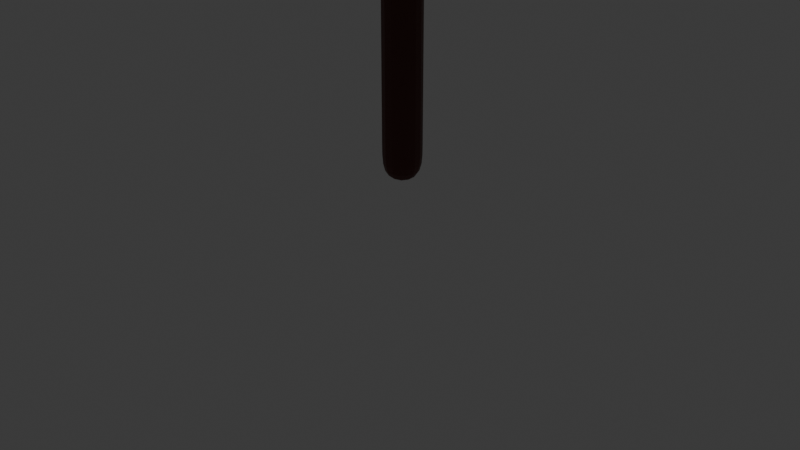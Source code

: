 # Source: tree2.blend  (saved by Blender 4.1.24; exported with 4.5.12 LTS)
import bpy
from mathutils import Matrix  # noqa: F401  (used for matrix-valued properties, if any)

bpy.ops.wm.read_factory_settings(use_empty=True)
scene = bpy.context.scene
scene.name = 'Scene'

# ---- collections
col_collection = bpy.data.collections.new('Collection'); scene.collection.children.link(col_collection)

# ---- materials (node trees are filled in below, after node groups)
mat_material_001 = bpy.data.materials.new('Material.001')
mat_material_001.use_transparent_shadow = False
mat_material_004 = bpy.data.materials.new('Material.004')
mat_material_004.use_transparent_shadow = False
mat_material_006 = bpy.data.materials.new('Material.006')
mat_material_006.use_transparent_shadow = False
mat_material_005 = bpy.data.materials.new('Material.005')
mat_material_005.use_transparent_shadow = False
mat_material_007 = bpy.data.materials.new('Material.007')
mat_material_007.use_transparent_shadow = False
mat_material_002 = bpy.data.materials.new('Material.002')
mat_material_002.use_transparent_shadow = False
mat_material_003 = bpy.data.materials.new('Material.003')
mat_material_003.use_transparent_shadow = False
mat_material_008 = bpy.data.materials.new('Material.008')
mat_material_008.use_transparent_shadow = False

# ---- material node trees
mat_material_001.use_nodes = True; mat_material_001.node_tree.nodes.clear()
_N = mat_material_001.node_tree.nodes; _L = mat_material_001.node_tree.links
n0 = _N.new('ShaderNodeBsdfPrincipled'); n0.name = 'Principled BSDF'; n0.location = (10, 300)
n0.inputs[0].default_value = (0.09177, 0.01463, 0.007057, 1.0)
n1 = _N.new('ShaderNodeOutputMaterial'); n1.name = 'Material Output'; n1.location = (300, 300)
_L.new(n0.outputs[0], n1.inputs[0])
n1.is_active_output = True
mat_material_004.use_nodes = True; mat_material_004.node_tree.nodes.clear()
_N = mat_material_004.node_tree.nodes; _L = mat_material_004.node_tree.links
n0 = _N.new('ShaderNodeBsdfPrincipled'); n0.name = 'Principled BSDF'; n0.location = (10, 300)
n0.inputs[0].default_value = (0.02519, 0.08228, 0.02122, 1.0)
n1 = _N.new('ShaderNodeOutputMaterial'); n1.name = 'Material Output'; n1.location = (300, 300)
_L.new(n0.outputs[0], n1.inputs[0])
n1.is_active_output = True
mat_material_006.use_nodes = True; mat_material_006.node_tree.nodes.clear()
_N = mat_material_006.node_tree.nodes; _L = mat_material_006.node_tree.links
n0 = _N.new('ShaderNodeBsdfPrincipled'); n0.name = 'Principled BSDF'; n0.location = (10, 300)
n0.inputs[0].default_value = (0.05781, 0.162, 0.06663, 1.0)
n1 = _N.new('ShaderNodeOutputMaterial'); n1.name = 'Material Output'; n1.location = (300, 300)
_L.new(n0.outputs[0], n1.inputs[0])
n1.is_active_output = True
mat_material_005.use_nodes = True; mat_material_005.node_tree.nodes.clear()
_N = mat_material_005.node_tree.nodes; _L = mat_material_005.node_tree.links
n0 = _N.new('ShaderNodeBsdfPrincipled'); n0.name = 'Principled BSDF'; n0.location = (10, 300)
n0.inputs[0].default_value = (0.1274, 0.2159, 0.147, 1.0)
n1 = _N.new('ShaderNodeOutputMaterial'); n1.name = 'Material Output'; n1.location = (300, 300)
_L.new(n0.outputs[0], n1.inputs[0])
n1.is_active_output = True
mat_material_007.use_nodes = True; mat_material_007.node_tree.nodes.clear()
_N = mat_material_007.node_tree.nodes; _L = mat_material_007.node_tree.links
n0 = _N.new('ShaderNodeBsdfPrincipled'); n0.name = 'Principled BSDF'; n0.location = (10, 300)
n0.inputs[0].default_value = (0.07619, 0.162, 0.09084, 1.0)
n1 = _N.new('ShaderNodeOutputMaterial'); n1.name = 'Material Output'; n1.location = (300, 300)
_L.new(n0.outputs[0], n1.inputs[0])
n1.is_active_output = True
mat_material_002.use_nodes = True; mat_material_002.node_tree.nodes.clear()
_N = mat_material_002.node_tree.nodes; _L = mat_material_002.node_tree.links
n0 = _N.new('ShaderNodeBsdfPrincipled'); n0.name = 'Principled BSDF'; n0.location = (10, 300)
n0.inputs[0].default_value = (0.04146, 0.1608, 0.0293, 1.0)
n1 = _N.new('ShaderNodeOutputMaterial'); n1.name = 'Material Output'; n1.location = (300, 300)
_L.new(n0.outputs[0], n1.inputs[0])
n1.is_active_output = True
mat_material_003.use_nodes = True; mat_material_003.node_tree.nodes.clear()
_N = mat_material_003.node_tree.nodes; _L = mat_material_003.node_tree.links
n0 = _N.new('ShaderNodeBsdfPrincipled'); n0.name = 'Principled BSDF'; n0.location = (10, 300)
n0.inputs[0].default_value = (0.07036, 0.1636, 0.06301, 1.0)
n1 = _N.new('ShaderNodeOutputMaterial'); n1.name = 'Material Output'; n1.location = (300, 300)
_L.new(n0.outputs[0], n1.inputs[0])
n1.is_active_output = True
mat_material_008.use_nodes = True; mat_material_008.node_tree.nodes.clear()
_N = mat_material_008.node_tree.nodes; _L = mat_material_008.node_tree.links
n0 = _N.new('ShaderNodeBsdfPrincipled'); n0.name = 'Principled BSDF'; n0.location = (10, 300)
n0.inputs[0].default_value = (0.05286, 0.15, 0.05286, 1.0)
n1 = _N.new('ShaderNodeOutputMaterial'); n1.name = 'Material Output'; n1.location = (300, 300)
_L.new(n0.outputs[0], n1.inputs[0])
n1.is_active_output = True

# ---- world
world_world = bpy.data.worlds.new('World'); scene.world = world_world
world_world.use_nodes = True; world_world.node_tree.nodes.clear()
_N = world_world.node_tree.nodes; _L = world_world.node_tree.links
n0 = _N.new('ShaderNodeOutputWorld'); n0.name = 'World Output'; n0.location = (300, 300)
n1 = _N.new('ShaderNodeBackground'); n1.name = 'Background'; n1.location = (10, 300)
n1.inputs[0].default_value = (0.05088, 0.05088, 0.05088, 1.0)
_L.new(n1.outputs[0], n0.inputs[0])
n0.is_active_output = True
world_world.color = (0.05088, 0.05088, 0.05088)
world_world.use_sun_shadow = False
world_world.sun_shadow_jitter_overblur = 0.0

# ---- cameras
cam_camera = bpy.data.cameras.new('Camera')
cam_camera.clip_end = 100.0
cam_camera.ortho_scale = 7.314

# ---- lights
light_light = bpy.data.lights.new('Light', 'POINT')
light_light.transmission_factor = 0.0
light_light.energy = 1000.0
light_light.shadow_soft_size = 0.1
light_light.shadow_maximum_resolution = 0.006
light_light.use_absolute_resolution = True

# ---- meshes
me_plane = bpy.data.meshes.new('Plane')
me_plane.from_pydata([(-1.011, 1.0, -0.2268), (-0.9975, 0.9827, 3.438), (-0.9975, 2.809, 5.434), (-0.9975, -0.8885, 5.502), (-1.035, -1.759, 6.415), (0.8329, 0.9027, 4.806), (-2.332, 1.712, 5.228), (-0.3327, 0.07106, 6.53), (-0.9975, 4.396, 6.16), (-0.9975, 2.718, 6.818), (0.572, 0.9027, 5.974), (2.092, 0.9027, 5.543), (-3.954, 1.712, 6.487), (-2.286, 1.712, 6.861), (-3.293, -0.03787, 5.828), (-1.004, 0.9914, 1.606)], [(15, 1), (1, 2), (1, 3), (3, 4), (1, 5), (1, 6), (3, 7), (2, 8), (2, 9), (5, 10), (5, 11), (6, 12), (6, 13), (6, 14), (0, 15)], [])
_uv = me_plane.uv_layers.new(name='UVMap')
_uv.uv.foreach_set('vector', [])
me_plane.materials.append(mat_material_001)
me_plane.update()
me_icosphere = bpy.data.meshes.new('Icosphere')
me_icosphere.from_pydata([(0.1431, -0.2235, -0.9033), (0.613, -0.6293, -0.4516), (-0.1489, -0.9483, -0.4555), (-0.7854, -0.0006518, -0.651), (-0.269, 0.9226, -0.2012), (0.6142, 0.6158, -0.4295), (0.186, -0.5775, 0.4432), (-0.8843, -0.3903, 0.6351), (-0.6181, 0.6579, 0.4214), (0.3345, 1.071, 0.4659), (1.034, -0.2309, 0.5026), (0.2146, -0.1314, 0.8515), (-0.0359, -0.3897, -0.8086), (0.4233, -0.5612, -0.9656), (0.1664, -1.05, -0.496), (0.8677, 0.07547, -0.8056), (0.5077, 0.3952, -0.6512), (-0.3411, 0.108, -1.028), (-0.9576, -0.3876, -0.5793), (-0.05075, 0.6251, -0.755), (-0.7186, 0.7175, -0.508), (0.2947, 0.8257, -0.376), (0.9171, -0.3393, 0.294), (1.151, 0.4368, 0.1733), (-0.2071, -0.9213, -0.0143), (0.6057, -0.7085, 0.1178), (-0.7659, -0.2126, 0.09528), (-0.7375, -0.9069, 0.09883), (-0.5282, 0.9101, 0.09413), (-0.788, 0.4767, -0.07596), (0.3939, 0.7378, -0.04852), (-0.1113, 0.9737, -0.1994), (0.672, -0.5368, 0.6525), (-0.2126, -0.6707, 0.4899), (-0.7288, 0.08774, 0.5795), (-0.239, 0.9398, 0.5523), (0.7307, 0.3166, 0.6123), (0.1408, -0.3507, 0.9291), (0.6319, -0.08704, 0.6538), (-0.4088, -0.5549, 0.903), (-0.5155, 0.409, 0.713), (0.2424, 0.7505, 0.8063)], [], [(0, 13, 12), (1, 13, 15), (0, 12, 17), (0, 17, 19), (0, 19, 16), (1, 15, 22), (2, 14, 24), (3, 18, 26), (4, 20, 28), (5, 21, 30), (1, 22, 25), (2, 24, 27), (3, 26, 29), (4, 28, 31), (5, 30, 23), (6, 32, 37), (7, 33, 39), (8, 34, 40), (9, 35, 41), (10, 36, 38), (38, 41, 11), (38, 36, 41), (36, 9, 41), (41, 40, 11), (41, 35, 40), (35, 8, 40), (40, 39, 11), (40, 34, 39), (34, 7, 39), (39, 37, 11), (39, 33, 37), (33, 6, 37), (37, 38, 11), (37, 32, 38), (32, 10, 38), (23, 36, 10), (23, 30, 36), (30, 9, 36), (31, 35, 9), (31, 28, 35), (28, 8, 35), (29, 34, 8), (29, 26, 34), (26, 7, 34), (27, 33, 7), (27, 24, 33), (24, 6, 33), (25, 32, 6), (25, 22, 32), (22, 10, 32), (30, 31, 9), (30, 21, 31), (21, 4, 31), (28, 29, 8), (28, 20, 29), (20, 3, 29), (26, 27, 7), (26, 18, 27), (18, 2, 27), (24, 25, 6), (24, 14, 25), (14, 1, 25), (22, 23, 10), (22, 15, 23), (15, 5, 23), (16, 21, 5), (16, 19, 21), (19, 4, 21), (19, 20, 4), (19, 17, 20), (17, 3, 20), (17, 18, 3), (17, 12, 18), (12, 2, 18), (15, 16, 5), (15, 13, 16), (13, 0, 16), (12, 14, 2), (12, 13, 14), (13, 1, 14)])
_uv = me_icosphere.uv_layers.new(name='UVMap')
_uv.uv.foreach_set('vector', [0.1818, 0.0, 0.2273, 0.07873, 0.1364, 0.07873, 0.2727, 0.1575, 0.3182, 0.07873, 0.3636, 0.1575, 0.9091, 0.0, 0.9545, 0.07873, 0.8636, 0.07873, 0.7273, 0.0, 0.7727, 0.07873, 0.6818, 0.07873, 0.5455, 0.0, 0.5909, 0.07873, 0.5, 0.07873, 0.2727, 0.1575, 0.3636, 0.1575, 0.3182, 0.2362, 0.09091, 0.1575, 0.1818, 0.1575, 0.1364, 0.2362, 0.8182, 0.1575, 0.9091, 0.1575, 0.8636, 0.2362, 0.6364, 0.1575, 0.7273, 0.1575, 0.6818, 0.2362, 0.4545, 0.1575, 0.5455, 0.1575, 0.5, 0.2362, 0.2727, 0.1575, 0.3182, 0.2362, 0.2273, 0.2362, 0.09091, 0.1575, 0.1364, 0.2362, 0.04546, 0.2362, 0.8182, 0.1575, 0.8636, 0.2362, 0.7727, 0.2362, 0.6364, 0.1575, 0.6818, 0.2362, 0.5909, 0.2362, 0.4545, 0.1575, 0.5, 0.2362, 0.4091, 0.2362, 0.1818, 0.3149, 0.2727, 0.3149, 0.2273, 0.3937, 0.0, 0.3149, 0.09091, 0.3149, 0.04546, 0.3937, 0.7273, 0.3149, 0.8182, 0.3149, 0.7727, 0.3937, 0.5455, 0.3149, 0.6364, 0.3149, 0.5909, 0.3937, 0.3636, 0.3149, 0.4545, 0.3149, 0.4091, 0.3937, 0.4091, 0.3937, 0.5, 0.3937, 0.4545, 0.4724, 0.4091, 0.3937, 0.4545, 0.3149, 0.5, 0.3937, 0.4545, 0.3149, 0.5455, 0.3149, 0.5, 0.3937, 0.5909, 0.3937, 0.6818, 0.3937, 0.6364, 0.4724, 0.5909, 0.3937, 0.6364, 0.3149, 0.6818, 0.3937, 0.6364, 0.3149, 0.7273, 0.3149, 0.6818, 0.3937, 0.7727, 0.3937, 0.8636, 0.3937, 0.8182, 0.4724, 0.7727, 0.3937, 0.8182, 0.3149, 0.8636, 0.3937, 0.8182, 0.3149, 0.9091, 0.3149, 0.8636, 0.3937, 0.04546, 0.3937, 0.1364, 0.3937, 0.09091, 0.4724, 0.04546, 0.3937, 0.09091, 0.3149, 0.1364, 0.3937, 0.09091, 0.3149, 0.1818, 0.3149, 0.1364, 0.3937, 0.2273, 0.3937, 0.3182, 0.3937, 0.2727, 0.4724, 0.2273, 0.3937, 0.2727, 0.3149, 0.3182, 0.3937, 0.2727, 0.3149, 0.3636, 0.3149, 0.3182, 0.3937, 0.4091, 0.2362, 0.4545, 0.3149, 0.3636, 0.3149, 0.4091, 0.2362, 0.5, 0.2362, 0.4545, 0.3149, 0.5, 0.2362, 0.5455, 0.3149, 0.4545, 0.3149, 0.5909, 0.2362, 0.6364, 0.3149, 0.5455, 0.3149, 0.5909, 0.2362, 0.6818, 0.2362, 0.6364, 0.3149, 0.6818, 0.2362, 0.7273, 0.3149, 0.6364, 0.3149, 0.7727, 0.2362, 0.8182, 0.3149, 0.7273, 0.3149, 0.7727, 0.2362, 0.8636, 0.2362, 0.8182, 0.3149, 0.8636, 0.2362, 0.9091, 0.3149, 0.8182, 0.3149, 0.04546, 0.2362, 0.09091, 0.3149, 0.0, 0.3149, 0.04546, 0.2362, 0.1364, 0.2362, 0.09091, 0.3149, 0.1364, 0.2362, 0.1818, 0.3149, 0.09091, 0.3149, 0.2273, 0.2362, 0.2727, 0.3149, 0.1818, 0.3149, 0.2273, 0.2362, 0.3182, 0.2362, 0.2727, 0.3149, 0.3182, 0.2362, 0.3636, 0.3149, 0.2727, 0.3149, 0.5, 0.2362, 0.5909, 0.2362, 0.5455, 0.3149, 0.5, 0.2362, 0.5455, 0.1575, 0.5909, 0.2362, 0.5455, 0.1575, 0.6364, 0.1575, 0.5909, 0.2362, 0.6818, 0.2362, 0.7727, 0.2362, 0.7273, 0.3149, 0.6818, 0.2362, 0.7273, 0.1575, 0.7727, 0.2362, 0.7273, 0.1575, 0.8182, 0.1575, 0.7727, 0.2362, 0.8636, 0.2362, 0.9545, 0.2362, 0.9091, 0.3149, 0.8636, 0.2362, 0.9091, 0.1575, 0.9545, 0.2362, 0.9091, 0.1575, 1.0, 0.1575, 0.9545, 0.2362, 0.1364, 0.2362, 0.2273, 0.2362, 0.1818, 0.3149, 0.1364, 0.2362, 0.1818, 0.1575, 0.2273, 0.2362, 0.1818, 0.1575, 0.2727, 0.1575, 0.2273, 0.2362, 0.3182, 0.2362, 0.4091, 0.2362, 0.3636, 0.3149, 0.3182, 0.2362, 0.3636, 0.1575, 0.4091, 0.2362, 0.3636, 0.1575, 0.4545, 0.1575, 0.4091, 0.2362, 0.5, 0.07873, 0.5455, 0.1575, 0.4545, 0.1575, 0.5, 0.07873, 0.5909, 0.07873, 0.5455, 0.1575, 0.5909, 0.07873, 0.6364, 0.1575, 0.5455, 0.1575, 0.6818, 0.07873, 0.7273, 0.1575, 0.6364, 0.1575, 0.6818, 0.07873, 0.7727, 0.07873, 0.7273, 0.1575, 0.7727, 0.07873, 0.8182, 0.1575, 0.7273, 0.1575, 0.8636, 0.07873, 0.9091, 0.1575, 0.8182, 0.1575, 0.8636, 0.07873, 0.9545, 0.07873, 0.9091, 0.1575, 0.9545, 0.07873, 1.0, 0.1575, 0.9091, 0.1575, 0.3636, 0.1575, 0.4091, 0.07873, 0.4545, 0.1575, 0.3636, 0.1575, 0.3182, 0.07873, 0.4091, 0.07873, 0.3182, 0.07873, 0.3636, 0.0, 0.4091, 0.07873, 0.1364, 0.07873, 0.1818, 0.1575, 0.09091, 0.1575, 0.1364, 0.07873, 0.2273, 0.07873, 0.1818, 0.1575, 0.2273, 0.07873, 0.2727, 0.1575, 0.1818, 0.1575])
me_icosphere.materials.append(mat_material_004)
me_icosphere.update()
me_icosphere_001 = bpy.data.meshes.new('Icosphere.001')
me_icosphere_001.from_pydata([(-0.06205, -0.09468, -1.085), (0.9113, -0.429, -0.2429), (-0.2798, -1.047, -0.3546), (-1.024, -0.1067, -0.2181), (-0.2968, 1.023, -0.3525), (0.7806, 0.6966, -0.6127), (0.3346, -0.7076, 0.4051), (-0.7096, -0.357, 0.6757), (-0.908, 0.6945, 0.3787), (0.4266, 1.011, 0.392), (0.7994, 0.1353, 0.4658), (-0.106, -0.0918, 1.178), (-0.1584, -0.6399, -0.8038), (0.3339, -0.4435, -1.005), (0.3799, -0.7653, -0.3989), (0.9624, 0.1911, -0.4867), (0.637, 0.3224, -0.8526), (-0.6883, 0.08737, -0.9006), (-0.6698, -0.346, -0.4248), (-0.1846, 0.5218, -0.7076), (-0.6637, 0.5015, -0.3704), (0.3028, 0.892, -0.6493), (1.038, -0.2875, 0.1178), (0.9122, 0.1904, -0.05332), (0.0938, -1.168, -0.07486), (0.5015, -0.7556, 0.2626), (-0.8, -0.5451, -0.06713), (-0.3326, -0.695, -0.07759), (-0.3514, 0.8054, 0.04249), (-1.091, 0.5019, 0.1622), (0.4388, 0.9299, 0.1895), (0.1362, 0.9636, 0.103), (0.6012, -0.6695, 0.4643), (-0.2712, -0.9978, 0.7225), (-0.5976, -0.01331, 0.4977), (-0.2656, 0.8258, 0.357), (0.8819, 0.2916, 0.4043), (0.2996, -0.5239, 1.027), (0.5514, 0.1374, 0.8708), (-0.2899, -0.2871, 0.8433), (-0.3648, 0.4573, 0.7844), (0.1688, 0.651, 0.8888)], [], [(0, 13, 12), (1, 13, 15), (0, 12, 17), (0, 17, 19), (0, 19, 16), (1, 15, 22), (2, 14, 24), (3, 18, 26), (4, 20, 28), (5, 21, 30), (1, 22, 25), (2, 24, 27), (3, 26, 29), (4, 28, 31), (5, 30, 23), (6, 32, 37), (7, 33, 39), (8, 34, 40), (9, 35, 41), (10, 36, 38), (38, 41, 11), (38, 36, 41), (36, 9, 41), (41, 40, 11), (41, 35, 40), (35, 8, 40), (40, 39, 11), (40, 34, 39), (34, 7, 39), (39, 37, 11), (39, 33, 37), (33, 6, 37), (37, 38, 11), (37, 32, 38), (32, 10, 38), (23, 36, 10), (23, 30, 36), (30, 9, 36), (31, 35, 9), (31, 28, 35), (28, 8, 35), (29, 34, 8), (29, 26, 34), (26, 7, 34), (27, 33, 7), (27, 24, 33), (24, 6, 33), (25, 32, 6), (25, 22, 32), (22, 10, 32), (30, 31, 9), (30, 21, 31), (21, 4, 31), (28, 29, 8), (28, 20, 29), (20, 3, 29), (26, 27, 7), (26, 18, 27), (18, 2, 27), (24, 25, 6), (24, 14, 25), (14, 1, 25), (22, 23, 10), (22, 15, 23), (15, 5, 23), (16, 21, 5), (16, 19, 21), (19, 4, 21), (19, 20, 4), (19, 17, 20), (17, 3, 20), (17, 18, 3), (17, 12, 18), (12, 2, 18), (15, 16, 5), (15, 13, 16), (13, 0, 16), (12, 14, 2), (12, 13, 14), (13, 1, 14)])
_uv = me_icosphere_001.uv_layers.new(name='UVMap')
_uv.uv.foreach_set('vector', [0.1818, 0.0, 0.2273, 0.07873, 0.1364, 0.07873, 0.2727, 0.1575, 0.3182, 0.07873, 0.3636, 0.1575, 0.9091, 0.0, 0.9545, 0.07873, 0.8636, 0.07873, 0.7273, 0.0, 0.7727, 0.07873, 0.6818, 0.07873, 0.5455, 0.0, 0.5909, 0.07873, 0.5, 0.07873, 0.2727, 0.1575, 0.3636, 0.1575, 0.3182, 0.2362, 0.09091, 0.1575, 0.1818, 0.1575, 0.1364, 0.2362, 0.8182, 0.1575, 0.9091, 0.1575, 0.8636, 0.2362, 0.6364, 0.1575, 0.7273, 0.1575, 0.6818, 0.2362, 0.4545, 0.1575, 0.5455, 0.1575, 0.5, 0.2362, 0.2727, 0.1575, 0.3182, 0.2362, 0.2273, 0.2362, 0.09091, 0.1575, 0.1364, 0.2362, 0.04546, 0.2362, 0.8182, 0.1575, 0.8636, 0.2362, 0.7727, 0.2362, 0.6364, 0.1575, 0.6818, 0.2362, 0.5909, 0.2362, 0.4545, 0.1575, 0.5, 0.2362, 0.4091, 0.2362, 0.1818, 0.3149, 0.2727, 0.3149, 0.2273, 0.3937, 0.0, 0.3149, 0.09091, 0.3149, 0.04546, 0.3937, 0.7273, 0.3149, 0.8182, 0.3149, 0.7727, 0.3937, 0.5455, 0.3149, 0.6364, 0.3149, 0.5909, 0.3937, 0.3636, 0.3149, 0.4545, 0.3149, 0.4091, 0.3937, 0.4091, 0.3937, 0.5, 0.3937, 0.4545, 0.4724, 0.4091, 0.3937, 0.4545, 0.3149, 0.5, 0.3937, 0.4545, 0.3149, 0.5455, 0.3149, 0.5, 0.3937, 0.5909, 0.3937, 0.6818, 0.3937, 0.6364, 0.4724, 0.5909, 0.3937, 0.6364, 0.3149, 0.6818, 0.3937, 0.6364, 0.3149, 0.7273, 0.3149, 0.6818, 0.3937, 0.7727, 0.3937, 0.8636, 0.3937, 0.8182, 0.4724, 0.7727, 0.3937, 0.8182, 0.3149, 0.8636, 0.3937, 0.8182, 0.3149, 0.9091, 0.3149, 0.8636, 0.3937, 0.04546, 0.3937, 0.1364, 0.3937, 0.09091, 0.4724, 0.04546, 0.3937, 0.09091, 0.3149, 0.1364, 0.3937, 0.09091, 0.3149, 0.1818, 0.3149, 0.1364, 0.3937, 0.2273, 0.3937, 0.3182, 0.3937, 0.2727, 0.4724, 0.2273, 0.3937, 0.2727, 0.3149, 0.3182, 0.3937, 0.2727, 0.3149, 0.3636, 0.3149, 0.3182, 0.3937, 0.4091, 0.2362, 0.4545, 0.3149, 0.3636, 0.3149, 0.4091, 0.2362, 0.5, 0.2362, 0.4545, 0.3149, 0.5, 0.2362, 0.5455, 0.3149, 0.4545, 0.3149, 0.5909, 0.2362, 0.6364, 0.3149, 0.5455, 0.3149, 0.5909, 0.2362, 0.6818, 0.2362, 0.6364, 0.3149, 0.6818, 0.2362, 0.7273, 0.3149, 0.6364, 0.3149, 0.7727, 0.2362, 0.8182, 0.3149, 0.7273, 0.3149, 0.7727, 0.2362, 0.8636, 0.2362, 0.8182, 0.3149, 0.8636, 0.2362, 0.9091, 0.3149, 0.8182, 0.3149, 0.04546, 0.2362, 0.09091, 0.3149, 0.0, 0.3149, 0.04546, 0.2362, 0.1364, 0.2362, 0.09091, 0.3149, 0.1364, 0.2362, 0.1818, 0.3149, 0.09091, 0.3149, 0.2273, 0.2362, 0.2727, 0.3149, 0.1818, 0.3149, 0.2273, 0.2362, 0.3182, 0.2362, 0.2727, 0.3149, 0.3182, 0.2362, 0.3636, 0.3149, 0.2727, 0.3149, 0.5, 0.2362, 0.5909, 0.2362, 0.5455, 0.3149, 0.5, 0.2362, 0.5455, 0.1575, 0.5909, 0.2362, 0.5455, 0.1575, 0.6364, 0.1575, 0.5909, 0.2362, 0.6818, 0.2362, 0.7727, 0.2362, 0.7273, 0.3149, 0.6818, 0.2362, 0.7273, 0.1575, 0.7727, 0.2362, 0.7273, 0.1575, 0.8182, 0.1575, 0.7727, 0.2362, 0.8636, 0.2362, 0.9545, 0.2362, 0.9091, 0.3149, 0.8636, 0.2362, 0.9091, 0.1575, 0.9545, 0.2362, 0.9091, 0.1575, 1.0, 0.1575, 0.9545, 0.2362, 0.1364, 0.2362, 0.2273, 0.2362, 0.1818, 0.3149, 0.1364, 0.2362, 0.1818, 0.1575, 0.2273, 0.2362, 0.1818, 0.1575, 0.2727, 0.1575, 0.2273, 0.2362, 0.3182, 0.2362, 0.4091, 0.2362, 0.3636, 0.3149, 0.3182, 0.2362, 0.3636, 0.1575, 0.4091, 0.2362, 0.3636, 0.1575, 0.4545, 0.1575, 0.4091, 0.2362, 0.5, 0.07873, 0.5455, 0.1575, 0.4545, 0.1575, 0.5, 0.07873, 0.5909, 0.07873, 0.5455, 0.1575, 0.5909, 0.07873, 0.6364, 0.1575, 0.5455, 0.1575, 0.6818, 0.07873, 0.7273, 0.1575, 0.6364, 0.1575, 0.6818, 0.07873, 0.7727, 0.07873, 0.7273, 0.1575, 0.7727, 0.07873, 0.8182, 0.1575, 0.7273, 0.1575, 0.8636, 0.07873, 0.9091, 0.1575, 0.8182, 0.1575, 0.8636, 0.07873, 0.9545, 0.07873, 0.9091, 0.1575, 0.9545, 0.07873, 1.0, 0.1575, 0.9091, 0.1575, 0.3636, 0.1575, 0.4091, 0.07873, 0.4545, 0.1575, 0.3636, 0.1575, 0.3182, 0.07873, 0.4091, 0.07873, 0.3182, 0.07873, 0.3636, 0.0, 0.4091, 0.07873, 0.1364, 0.07873, 0.1818, 0.1575, 0.09091, 0.1575, 0.1364, 0.07873, 0.2273, 0.07873, 0.1818, 0.1575, 0.2273, 0.07873, 0.2727, 0.1575, 0.1818, 0.1575])
me_icosphere_001.materials.append(mat_material_006)
me_icosphere_001.update()
me_icosphere_002 = bpy.data.meshes.new('Icosphere.002')
me_icosphere_002.from_pydata([(0.08809, 0.06098, -0.9382), (0.7725, -0.7394, -0.4129), (-0.143, -0.9859, -0.4989), (-1.018, 0.1614, -0.4693), (-0.4163, 0.9602, -0.5443), (0.5894, 0.4565, -0.3032), (0.1702, -0.8204, 0.2803), (-0.8123, -0.453, 0.4576), (-0.6757, 0.4732, 0.612), (0.2693, 0.96, 0.3922), (0.9502, -0.2205, 0.4178), (0.06018, -0.02355, 0.9017), (-0.2176, -0.4497, -0.9221), (0.512, -0.3937, -0.8435), (0.208, -0.679, -0.6014), (0.8676, -0.1275, -0.6889), (0.4375, 0.1452, -0.9624), (-0.3897, -0.06405, -0.8038), (-0.8334, -0.4383, -0.4619), (-0.2854, 0.3646, -0.8223), (-0.5856, 0.6213, -0.4822), (0.1072, 0.8632, -0.6925), (0.9122, -0.261, 0.1315), (1.041, 0.2829, -0.1241), (0.1565, -1.175, 0.03614), (0.5474, -0.8655, 0.09882), (-0.907, -0.3185, 0.09891), (-0.7377, -0.881, 0.1281), (-0.6342, 0.7837, 0.1289), (-0.8128, 0.2368, -0.04011), (0.5731, 0.7228, 0.0558), (-0.1132, 0.8593, -0.02707), (0.7861, -0.4659, 0.3495), (-0.1252, -0.6776, 0.6105), (-0.8791, -0.06911, 0.4046), (-0.2171, 0.9351, 0.595), (0.7324, 0.4222, 0.4436), (0.0001988, -0.5286, 0.7859), (0.5089, -0.1305, 0.7587), (-0.5228, -0.2951, 0.8679), (-0.2883, 0.4508, 0.9721), (0.2196, 0.4157, 0.8507)], [], [(0, 13, 12), (1, 13, 15), (0, 12, 17), (0, 17, 19), (0, 19, 16), (1, 15, 22), (2, 14, 24), (3, 18, 26), (4, 20, 28), (5, 21, 30), (1, 22, 25), (2, 24, 27), (3, 26, 29), (4, 28, 31), (5, 30, 23), (6, 32, 37), (7, 33, 39), (8, 34, 40), (9, 35, 41), (10, 36, 38), (38, 41, 11), (38, 36, 41), (36, 9, 41), (41, 40, 11), (41, 35, 40), (35, 8, 40), (40, 39, 11), (40, 34, 39), (34, 7, 39), (39, 37, 11), (39, 33, 37), (33, 6, 37), (37, 38, 11), (37, 32, 38), (32, 10, 38), (23, 36, 10), (23, 30, 36), (30, 9, 36), (31, 35, 9), (31, 28, 35), (28, 8, 35), (29, 34, 8), (29, 26, 34), (26, 7, 34), (27, 33, 7), (27, 24, 33), (24, 6, 33), (25, 32, 6), (25, 22, 32), (22, 10, 32), (30, 31, 9), (30, 21, 31), (21, 4, 31), (28, 29, 8), (28, 20, 29), (20, 3, 29), (26, 27, 7), (26, 18, 27), (18, 2, 27), (24, 25, 6), (24, 14, 25), (14, 1, 25), (22, 23, 10), (22, 15, 23), (15, 5, 23), (16, 21, 5), (16, 19, 21), (19, 4, 21), (19, 20, 4), (19, 17, 20), (17, 3, 20), (17, 18, 3), (17, 12, 18), (12, 2, 18), (15, 16, 5), (15, 13, 16), (13, 0, 16), (12, 14, 2), (12, 13, 14), (13, 1, 14)])
_uv = me_icosphere_002.uv_layers.new(name='UVMap')
_uv.uv.foreach_set('vector', [0.1818, 0.0, 0.2273, 0.07873, 0.1364, 0.07873, 0.2727, 0.1575, 0.3182, 0.07873, 0.3636, 0.1575, 0.9091, 0.0, 0.9545, 0.07873, 0.8636, 0.07873, 0.7273, 0.0, 0.7727, 0.07873, 0.6818, 0.07873, 0.5455, 0.0, 0.5909, 0.07873, 0.5, 0.07873, 0.2727, 0.1575, 0.3636, 0.1575, 0.3182, 0.2362, 0.09091, 0.1575, 0.1818, 0.1575, 0.1364, 0.2362, 0.8182, 0.1575, 0.9091, 0.1575, 0.8636, 0.2362, 0.6364, 0.1575, 0.7273, 0.1575, 0.6818, 0.2362, 0.4545, 0.1575, 0.5455, 0.1575, 0.5, 0.2362, 0.2727, 0.1575, 0.3182, 0.2362, 0.2273, 0.2362, 0.09091, 0.1575, 0.1364, 0.2362, 0.04546, 0.2362, 0.8182, 0.1575, 0.8636, 0.2362, 0.7727, 0.2362, 0.6364, 0.1575, 0.6818, 0.2362, 0.5909, 0.2362, 0.4545, 0.1575, 0.5, 0.2362, 0.4091, 0.2362, 0.1818, 0.3149, 0.2727, 0.3149, 0.2273, 0.3937, 0.0, 0.3149, 0.09091, 0.3149, 0.04546, 0.3937, 0.7273, 0.3149, 0.8182, 0.3149, 0.7727, 0.3937, 0.5455, 0.3149, 0.6364, 0.3149, 0.5909, 0.3937, 0.3636, 0.3149, 0.4545, 0.3149, 0.4091, 0.3937, 0.4091, 0.3937, 0.5, 0.3937, 0.4545, 0.4724, 0.4091, 0.3937, 0.4545, 0.3149, 0.5, 0.3937, 0.4545, 0.3149, 0.5455, 0.3149, 0.5, 0.3937, 0.5909, 0.3937, 0.6818, 0.3937, 0.6364, 0.4724, 0.5909, 0.3937, 0.6364, 0.3149, 0.6818, 0.3937, 0.6364, 0.3149, 0.7273, 0.3149, 0.6818, 0.3937, 0.7727, 0.3937, 0.8636, 0.3937, 0.8182, 0.4724, 0.7727, 0.3937, 0.8182, 0.3149, 0.8636, 0.3937, 0.8182, 0.3149, 0.9091, 0.3149, 0.8636, 0.3937, 0.04546, 0.3937, 0.1364, 0.3937, 0.09091, 0.4724, 0.04546, 0.3937, 0.09091, 0.3149, 0.1364, 0.3937, 0.09091, 0.3149, 0.1818, 0.3149, 0.1364, 0.3937, 0.2273, 0.3937, 0.3182, 0.3937, 0.2727, 0.4724, 0.2273, 0.3937, 0.2727, 0.3149, 0.3182, 0.3937, 0.2727, 0.3149, 0.3636, 0.3149, 0.3182, 0.3937, 0.4091, 0.2362, 0.4545, 0.3149, 0.3636, 0.3149, 0.4091, 0.2362, 0.5, 0.2362, 0.4545, 0.3149, 0.5, 0.2362, 0.5455, 0.3149, 0.4545, 0.3149, 0.5909, 0.2362, 0.6364, 0.3149, 0.5455, 0.3149, 0.5909, 0.2362, 0.6818, 0.2362, 0.6364, 0.3149, 0.6818, 0.2362, 0.7273, 0.3149, 0.6364, 0.3149, 0.7727, 0.2362, 0.8182, 0.3149, 0.7273, 0.3149, 0.7727, 0.2362, 0.8636, 0.2362, 0.8182, 0.3149, 0.8636, 0.2362, 0.9091, 0.3149, 0.8182, 0.3149, 0.04546, 0.2362, 0.09091, 0.3149, 0.0, 0.3149, 0.04546, 0.2362, 0.1364, 0.2362, 0.09091, 0.3149, 0.1364, 0.2362, 0.1818, 0.3149, 0.09091, 0.3149, 0.2273, 0.2362, 0.2727, 0.3149, 0.1818, 0.3149, 0.2273, 0.2362, 0.3182, 0.2362, 0.2727, 0.3149, 0.3182, 0.2362, 0.3636, 0.3149, 0.2727, 0.3149, 0.5, 0.2362, 0.5909, 0.2362, 0.5455, 0.3149, 0.5, 0.2362, 0.5455, 0.1575, 0.5909, 0.2362, 0.5455, 0.1575, 0.6364, 0.1575, 0.5909, 0.2362, 0.6818, 0.2362, 0.7727, 0.2362, 0.7273, 0.3149, 0.6818, 0.2362, 0.7273, 0.1575, 0.7727, 0.2362, 0.7273, 0.1575, 0.8182, 0.1575, 0.7727, 0.2362, 0.8636, 0.2362, 0.9545, 0.2362, 0.9091, 0.3149, 0.8636, 0.2362, 0.9091, 0.1575, 0.9545, 0.2362, 0.9091, 0.1575, 1.0, 0.1575, 0.9545, 0.2362, 0.1364, 0.2362, 0.2273, 0.2362, 0.1818, 0.3149, 0.1364, 0.2362, 0.1818, 0.1575, 0.2273, 0.2362, 0.1818, 0.1575, 0.2727, 0.1575, 0.2273, 0.2362, 0.3182, 0.2362, 0.4091, 0.2362, 0.3636, 0.3149, 0.3182, 0.2362, 0.3636, 0.1575, 0.4091, 0.2362, 0.3636, 0.1575, 0.4545, 0.1575, 0.4091, 0.2362, 0.5, 0.07873, 0.5455, 0.1575, 0.4545, 0.1575, 0.5, 0.07873, 0.5909, 0.07873, 0.5455, 0.1575, 0.5909, 0.07873, 0.6364, 0.1575, 0.5455, 0.1575, 0.6818, 0.07873, 0.7273, 0.1575, 0.6364, 0.1575, 0.6818, 0.07873, 0.7727, 0.07873, 0.7273, 0.1575, 0.7727, 0.07873, 0.8182, 0.1575, 0.7273, 0.1575, 0.8636, 0.07873, 0.9091, 0.1575, 0.8182, 0.1575, 0.8636, 0.07873, 0.9545, 0.07873, 0.9091, 0.1575, 0.9545, 0.07873, 1.0, 0.1575, 0.9091, 0.1575, 0.3636, 0.1575, 0.4091, 0.07873, 0.4545, 0.1575, 0.3636, 0.1575, 0.3182, 0.07873, 0.4091, 0.07873, 0.3182, 0.07873, 0.3636, 0.0, 0.4091, 0.07873, 0.1364, 0.07873, 0.1818, 0.1575, 0.09091, 0.1575, 0.1364, 0.07873, 0.2273, 0.07873, 0.1818, 0.1575, 0.2273, 0.07873, 0.2727, 0.1575, 0.1818, 0.1575])
me_icosphere_002.materials.append(mat_material_005)
me_icosphere_002.update()
me_icosphere_003 = bpy.data.meshes.new('Icosphere.003')
me_icosphere_003.from_pydata([(0.1789, 0.2017, -0.9403), (0.5097, -0.536, -0.2648), (-0.3642, -0.8509, -0.2504), (-0.768, 0.04012, -0.3845), (-0.3898, 0.9547, -0.4966), (0.5333, 0.5493, -0.3909), (0.08513, -0.876, 0.4408), (-0.8088, -0.5894, 0.5379), (-0.8511, 0.5869, 0.2919), (0.1121, 0.9577, 0.4927), (0.8304, -0.1727, 0.2574), (-0.08024, -0.0002652, 1.167), (-0.2732, -0.5646, -0.7235), (0.504, -0.3638, -0.6513), (0.2627, -0.9182, -0.6068), (0.8505, 0.1076, -0.3568), (0.4682, 0.2466, -1.093), (-0.3224, -0.05893, -0.6707), (-0.7386, -0.3699, -0.518), (-0.2907, 0.3652, -0.7625), (-0.648, 0.4586, -0.7016), (0.1252, 0.8421, -0.623), (1.022, -0.4177, -0.02596), (0.7403, 0.254, -0.08663), (-0.1665, -0.9033, -0.09908), (0.5299, -0.6133, 0.01587), (-1.22, -0.2081, 0.06659), (-0.7249, -0.8333, -0.0968), (-0.6132, 0.6166, 0.1735), (-0.9428, 0.4435, 0.1228), (0.6097, 0.6598, -0.06877), (-0.08029, 1.243, 0.05097), (0.4351, -0.568, 0.4696), (-0.3442, -0.8602, 0.6178), (-0.85, -0.1284, 0.5511), (-0.1278, 0.6867, 0.4183), (0.3906, 0.4619, 0.5936), (0.04694, -0.3034, 0.9074), (0.3827, 0.01703, 0.7034), (-0.4057, -0.4904, 0.8255), (-0.5854, 0.1337, 0.6678), (0.2435, 0.5329, 0.9722)], [], [(0, 13, 12), (1, 13, 15), (0, 12, 17), (0, 17, 19), (0, 19, 16), (1, 15, 22), (2, 14, 24), (3, 18, 26), (4, 20, 28), (5, 21, 30), (1, 22, 25), (2, 24, 27), (3, 26, 29), (4, 28, 31), (5, 30, 23), (6, 32, 37), (7, 33, 39), (8, 34, 40), (9, 35, 41), (10, 36, 38), (38, 41, 11), (38, 36, 41), (36, 9, 41), (41, 40, 11), (41, 35, 40), (35, 8, 40), (40, 39, 11), (40, 34, 39), (34, 7, 39), (39, 37, 11), (39, 33, 37), (33, 6, 37), (37, 38, 11), (37, 32, 38), (32, 10, 38), (23, 36, 10), (23, 30, 36), (30, 9, 36), (31, 35, 9), (31, 28, 35), (28, 8, 35), (29, 34, 8), (29, 26, 34), (26, 7, 34), (27, 33, 7), (27, 24, 33), (24, 6, 33), (25, 32, 6), (25, 22, 32), (22, 10, 32), (30, 31, 9), (30, 21, 31), (21, 4, 31), (28, 29, 8), (28, 20, 29), (20, 3, 29), (26, 27, 7), (26, 18, 27), (18, 2, 27), (24, 25, 6), (24, 14, 25), (14, 1, 25), (22, 23, 10), (22, 15, 23), (15, 5, 23), (16, 21, 5), (16, 19, 21), (19, 4, 21), (19, 20, 4), (19, 17, 20), (17, 3, 20), (17, 18, 3), (17, 12, 18), (12, 2, 18), (15, 16, 5), (15, 13, 16), (13, 0, 16), (12, 14, 2), (12, 13, 14), (13, 1, 14)])
_uv = me_icosphere_003.uv_layers.new(name='UVMap')
_uv.uv.foreach_set('vector', [0.1818, 0.0, 0.2273, 0.07873, 0.1364, 0.07873, 0.2727, 0.1575, 0.3182, 0.07873, 0.3636, 0.1575, 0.9091, 0.0, 0.9545, 0.07873, 0.8636, 0.07873, 0.7273, 0.0, 0.7727, 0.07873, 0.6818, 0.07873, 0.5455, 0.0, 0.5909, 0.07873, 0.5, 0.07873, 0.2727, 0.1575, 0.3636, 0.1575, 0.3182, 0.2362, 0.09091, 0.1575, 0.1818, 0.1575, 0.1364, 0.2362, 0.8182, 0.1575, 0.9091, 0.1575, 0.8636, 0.2362, 0.6364, 0.1575, 0.7273, 0.1575, 0.6818, 0.2362, 0.4545, 0.1575, 0.5455, 0.1575, 0.5, 0.2362, 0.2727, 0.1575, 0.3182, 0.2362, 0.2273, 0.2362, 0.09091, 0.1575, 0.1364, 0.2362, 0.04546, 0.2362, 0.8182, 0.1575, 0.8636, 0.2362, 0.7727, 0.2362, 0.6364, 0.1575, 0.6818, 0.2362, 0.5909, 0.2362, 0.4545, 0.1575, 0.5, 0.2362, 0.4091, 0.2362, 0.1818, 0.3149, 0.2727, 0.3149, 0.2273, 0.3937, 0.0, 0.3149, 0.09091, 0.3149, 0.04546, 0.3937, 0.7273, 0.3149, 0.8182, 0.3149, 0.7727, 0.3937, 0.5455, 0.3149, 0.6364, 0.3149, 0.5909, 0.3937, 0.3636, 0.3149, 0.4545, 0.3149, 0.4091, 0.3937, 0.4091, 0.3937, 0.5, 0.3937, 0.4545, 0.4724, 0.4091, 0.3937, 0.4545, 0.3149, 0.5, 0.3937, 0.4545, 0.3149, 0.5455, 0.3149, 0.5, 0.3937, 0.5909, 0.3937, 0.6818, 0.3937, 0.6364, 0.4724, 0.5909, 0.3937, 0.6364, 0.3149, 0.6818, 0.3937, 0.6364, 0.3149, 0.7273, 0.3149, 0.6818, 0.3937, 0.7727, 0.3937, 0.8636, 0.3937, 0.8182, 0.4724, 0.7727, 0.3937, 0.8182, 0.3149, 0.8636, 0.3937, 0.8182, 0.3149, 0.9091, 0.3149, 0.8636, 0.3937, 0.04546, 0.3937, 0.1364, 0.3937, 0.09091, 0.4724, 0.04546, 0.3937, 0.09091, 0.3149, 0.1364, 0.3937, 0.09091, 0.3149, 0.1818, 0.3149, 0.1364, 0.3937, 0.2273, 0.3937, 0.3182, 0.3937, 0.2727, 0.4724, 0.2273, 0.3937, 0.2727, 0.3149, 0.3182, 0.3937, 0.2727, 0.3149, 0.3636, 0.3149, 0.3182, 0.3937, 0.4091, 0.2362, 0.4545, 0.3149, 0.3636, 0.3149, 0.4091, 0.2362, 0.5, 0.2362, 0.4545, 0.3149, 0.5, 0.2362, 0.5455, 0.3149, 0.4545, 0.3149, 0.5909, 0.2362, 0.6364, 0.3149, 0.5455, 0.3149, 0.5909, 0.2362, 0.6818, 0.2362, 0.6364, 0.3149, 0.6818, 0.2362, 0.7273, 0.3149, 0.6364, 0.3149, 0.7727, 0.2362, 0.8182, 0.3149, 0.7273, 0.3149, 0.7727, 0.2362, 0.8636, 0.2362, 0.8182, 0.3149, 0.8636, 0.2362, 0.9091, 0.3149, 0.8182, 0.3149, 0.04546, 0.2362, 0.09091, 0.3149, 0.0, 0.3149, 0.04546, 0.2362, 0.1364, 0.2362, 0.09091, 0.3149, 0.1364, 0.2362, 0.1818, 0.3149, 0.09091, 0.3149, 0.2273, 0.2362, 0.2727, 0.3149, 0.1818, 0.3149, 0.2273, 0.2362, 0.3182, 0.2362, 0.2727, 0.3149, 0.3182, 0.2362, 0.3636, 0.3149, 0.2727, 0.3149, 0.5, 0.2362, 0.5909, 0.2362, 0.5455, 0.3149, 0.5, 0.2362, 0.5455, 0.1575, 0.5909, 0.2362, 0.5455, 0.1575, 0.6364, 0.1575, 0.5909, 0.2362, 0.6818, 0.2362, 0.7727, 0.2362, 0.7273, 0.3149, 0.6818, 0.2362, 0.7273, 0.1575, 0.7727, 0.2362, 0.7273, 0.1575, 0.8182, 0.1575, 0.7727, 0.2362, 0.8636, 0.2362, 0.9545, 0.2362, 0.9091, 0.3149, 0.8636, 0.2362, 0.9091, 0.1575, 0.9545, 0.2362, 0.9091, 0.1575, 1.0, 0.1575, 0.9545, 0.2362, 0.1364, 0.2362, 0.2273, 0.2362, 0.1818, 0.3149, 0.1364, 0.2362, 0.1818, 0.1575, 0.2273, 0.2362, 0.1818, 0.1575, 0.2727, 0.1575, 0.2273, 0.2362, 0.3182, 0.2362, 0.4091, 0.2362, 0.3636, 0.3149, 0.3182, 0.2362, 0.3636, 0.1575, 0.4091, 0.2362, 0.3636, 0.1575, 0.4545, 0.1575, 0.4091, 0.2362, 0.5, 0.07873, 0.5455, 0.1575, 0.4545, 0.1575, 0.5, 0.07873, 0.5909, 0.07873, 0.5455, 0.1575, 0.5909, 0.07873, 0.6364, 0.1575, 0.5455, 0.1575, 0.6818, 0.07873, 0.7273, 0.1575, 0.6364, 0.1575, 0.6818, 0.07873, 0.7727, 0.07873, 0.7273, 0.1575, 0.7727, 0.07873, 0.8182, 0.1575, 0.7273, 0.1575, 0.8636, 0.07873, 0.9091, 0.1575, 0.8182, 0.1575, 0.8636, 0.07873, 0.9545, 0.07873, 0.9091, 0.1575, 0.9545, 0.07873, 1.0, 0.1575, 0.9091, 0.1575, 0.3636, 0.1575, 0.4091, 0.07873, 0.4545, 0.1575, 0.3636, 0.1575, 0.3182, 0.07873, 0.4091, 0.07873, 0.3182, 0.07873, 0.3636, 0.0, 0.4091, 0.07873, 0.1364, 0.07873, 0.1818, 0.1575, 0.09091, 0.1575, 0.1364, 0.07873, 0.2273, 0.07873, 0.1818, 0.1575, 0.2273, 0.07873, 0.2727, 0.1575, 0.1818, 0.1575])
me_icosphere_003.materials.append(mat_material_007)
me_icosphere_003.update()
me_icosphere_004 = bpy.data.meshes.new('Icosphere.004')
me_icosphere_004.from_pydata([(0.1636, -0.1678, -1.095), (0.6999, -0.6678, -0.332), (-0.4923, -0.6401, -0.3994), (-0.9237, 0.2501, -0.3856), (-0.1211, 0.7874, -0.6105), (0.9121, 0.7054, -0.5113), (0.1961, -1.043, 0.4643), (-0.6927, -0.6652, 0.3795), (-0.9871, 0.6075, 0.4536), (0.5136, 0.9229, 0.5758), (0.9685, -0.08247, 0.6407), (-0.04393, 0.01613, 1.157), (-0.3586, -0.4986, -0.8708), (0.3339, -0.3248, -0.7608), (0.4988, -0.6461, -0.5998), (0.8019, 0.1785, -0.4922), (0.4382, 0.1589, -0.7453), (-0.5436, -0.09994, -1.058), (-0.857, -0.2607, -0.5825), (-0.1651, 0.5773, -0.9734), (-0.7143, 0.574, -0.7086), (0.455, 0.9569, -0.6473), (0.9597, -0.08862, -0.2115), (1.162, 0.2565, 0.1822), (0.02893, -0.8907, -0.06615), (0.5975, -0.683, 0.1081), (-0.9605, -0.5587, -0.1623), (-0.5776, -1.001, 0.05549), (-0.3649, 0.9602, -0.024), (-1.035, 0.1147, -0.05952), (0.6333, 0.7986, -0.199), (0.01324, 0.9976, 0.2131), (0.5259, -0.4747, 0.7791), (-0.03225, -0.7906, 0.4468), (-0.9798, -0.138, 0.362), (-0.3001, 0.7204, 0.6301), (0.5804, 0.657, 0.4236), (0.3112, -0.4854, 0.8461), (0.4674, -0.04915, 0.9772), (-0.3154, -0.1796, 1.096), (-0.3491, 0.2096, 0.719), (0.01889, 0.5269, 0.8646)], [], [(0, 13, 12), (1, 13, 15), (0, 12, 17), (0, 17, 19), (0, 19, 16), (1, 15, 22), (2, 14, 24), (3, 18, 26), (4, 20, 28), (5, 21, 30), (1, 22, 25), (2, 24, 27), (3, 26, 29), (4, 28, 31), (5, 30, 23), (6, 32, 37), (7, 33, 39), (8, 34, 40), (9, 35, 41), (10, 36, 38), (38, 41, 11), (38, 36, 41), (36, 9, 41), (41, 40, 11), (41, 35, 40), (35, 8, 40), (40, 39, 11), (40, 34, 39), (34, 7, 39), (39, 37, 11), (39, 33, 37), (33, 6, 37), (37, 38, 11), (37, 32, 38), (32, 10, 38), (23, 36, 10), (23, 30, 36), (30, 9, 36), (31, 35, 9), (31, 28, 35), (28, 8, 35), (29, 34, 8), (29, 26, 34), (26, 7, 34), (27, 33, 7), (27, 24, 33), (24, 6, 33), (25, 32, 6), (25, 22, 32), (22, 10, 32), (30, 31, 9), (30, 21, 31), (21, 4, 31), (28, 29, 8), (28, 20, 29), (20, 3, 29), (26, 27, 7), (26, 18, 27), (18, 2, 27), (24, 25, 6), (24, 14, 25), (14, 1, 25), (22, 23, 10), (22, 15, 23), (15, 5, 23), (16, 21, 5), (16, 19, 21), (19, 4, 21), (19, 20, 4), (19, 17, 20), (17, 3, 20), (17, 18, 3), (17, 12, 18), (12, 2, 18), (15, 16, 5), (15, 13, 16), (13, 0, 16), (12, 14, 2), (12, 13, 14), (13, 1, 14)])
_uv = me_icosphere_004.uv_layers.new(name='UVMap')
_uv.uv.foreach_set('vector', [0.1818, 0.0, 0.2273, 0.07873, 0.1364, 0.07873, 0.2727, 0.1575, 0.3182, 0.07873, 0.3636, 0.1575, 0.9091, 0.0, 0.9545, 0.07873, 0.8636, 0.07873, 0.7273, 0.0, 0.7727, 0.07873, 0.6818, 0.07873, 0.5455, 0.0, 0.5909, 0.07873, 0.5, 0.07873, 0.2727, 0.1575, 0.3636, 0.1575, 0.3182, 0.2362, 0.09091, 0.1575, 0.1818, 0.1575, 0.1364, 0.2362, 0.8182, 0.1575, 0.9091, 0.1575, 0.8636, 0.2362, 0.6364, 0.1575, 0.7273, 0.1575, 0.6818, 0.2362, 0.4545, 0.1575, 0.5455, 0.1575, 0.5, 0.2362, 0.2727, 0.1575, 0.3182, 0.2362, 0.2273, 0.2362, 0.09091, 0.1575, 0.1364, 0.2362, 0.04546, 0.2362, 0.8182, 0.1575, 0.8636, 0.2362, 0.7727, 0.2362, 0.6364, 0.1575, 0.6818, 0.2362, 0.5909, 0.2362, 0.4545, 0.1575, 0.5, 0.2362, 0.4091, 0.2362, 0.1818, 0.3149, 0.2727, 0.3149, 0.2273, 0.3937, 0.0, 0.3149, 0.09091, 0.3149, 0.04546, 0.3937, 0.7273, 0.3149, 0.8182, 0.3149, 0.7727, 0.3937, 0.5455, 0.3149, 0.6364, 0.3149, 0.5909, 0.3937, 0.3636, 0.3149, 0.4545, 0.3149, 0.4091, 0.3937, 0.4091, 0.3937, 0.5, 0.3937, 0.4545, 0.4724, 0.4091, 0.3937, 0.4545, 0.3149, 0.5, 0.3937, 0.4545, 0.3149, 0.5455, 0.3149, 0.5, 0.3937, 0.5909, 0.3937, 0.6818, 0.3937, 0.6364, 0.4724, 0.5909, 0.3937, 0.6364, 0.3149, 0.6818, 0.3937, 0.6364, 0.3149, 0.7273, 0.3149, 0.6818, 0.3937, 0.7727, 0.3937, 0.8636, 0.3937, 0.8182, 0.4724, 0.7727, 0.3937, 0.8182, 0.3149, 0.8636, 0.3937, 0.8182, 0.3149, 0.9091, 0.3149, 0.8636, 0.3937, 0.04546, 0.3937, 0.1364, 0.3937, 0.09091, 0.4724, 0.04546, 0.3937, 0.09091, 0.3149, 0.1364, 0.3937, 0.09091, 0.3149, 0.1818, 0.3149, 0.1364, 0.3937, 0.2273, 0.3937, 0.3182, 0.3937, 0.2727, 0.4724, 0.2273, 0.3937, 0.2727, 0.3149, 0.3182, 0.3937, 0.2727, 0.3149, 0.3636, 0.3149, 0.3182, 0.3937, 0.4091, 0.2362, 0.4545, 0.3149, 0.3636, 0.3149, 0.4091, 0.2362, 0.5, 0.2362, 0.4545, 0.3149, 0.5, 0.2362, 0.5455, 0.3149, 0.4545, 0.3149, 0.5909, 0.2362, 0.6364, 0.3149, 0.5455, 0.3149, 0.5909, 0.2362, 0.6818, 0.2362, 0.6364, 0.3149, 0.6818, 0.2362, 0.7273, 0.3149, 0.6364, 0.3149, 0.7727, 0.2362, 0.8182, 0.3149, 0.7273, 0.3149, 0.7727, 0.2362, 0.8636, 0.2362, 0.8182, 0.3149, 0.8636, 0.2362, 0.9091, 0.3149, 0.8182, 0.3149, 0.04546, 0.2362, 0.09091, 0.3149, 0.0, 0.3149, 0.04546, 0.2362, 0.1364, 0.2362, 0.09091, 0.3149, 0.1364, 0.2362, 0.1818, 0.3149, 0.09091, 0.3149, 0.2273, 0.2362, 0.2727, 0.3149, 0.1818, 0.3149, 0.2273, 0.2362, 0.3182, 0.2362, 0.2727, 0.3149, 0.3182, 0.2362, 0.3636, 0.3149, 0.2727, 0.3149, 0.5, 0.2362, 0.5909, 0.2362, 0.5455, 0.3149, 0.5, 0.2362, 0.5455, 0.1575, 0.5909, 0.2362, 0.5455, 0.1575, 0.6364, 0.1575, 0.5909, 0.2362, 0.6818, 0.2362, 0.7727, 0.2362, 0.7273, 0.3149, 0.6818, 0.2362, 0.7273, 0.1575, 0.7727, 0.2362, 0.7273, 0.1575, 0.8182, 0.1575, 0.7727, 0.2362, 0.8636, 0.2362, 0.9545, 0.2362, 0.9091, 0.3149, 0.8636, 0.2362, 0.9091, 0.1575, 0.9545, 0.2362, 0.9091, 0.1575, 1.0, 0.1575, 0.9545, 0.2362, 0.1364, 0.2362, 0.2273, 0.2362, 0.1818, 0.3149, 0.1364, 0.2362, 0.1818, 0.1575, 0.2273, 0.2362, 0.1818, 0.1575, 0.2727, 0.1575, 0.2273, 0.2362, 0.3182, 0.2362, 0.4091, 0.2362, 0.3636, 0.3149, 0.3182, 0.2362, 0.3636, 0.1575, 0.4091, 0.2362, 0.3636, 0.1575, 0.4545, 0.1575, 0.4091, 0.2362, 0.5, 0.07873, 0.5455, 0.1575, 0.4545, 0.1575, 0.5, 0.07873, 0.5909, 0.07873, 0.5455, 0.1575, 0.5909, 0.07873, 0.6364, 0.1575, 0.5455, 0.1575, 0.6818, 0.07873, 0.7273, 0.1575, 0.6364, 0.1575, 0.6818, 0.07873, 0.7727, 0.07873, 0.7273, 0.1575, 0.7727, 0.07873, 0.8182, 0.1575, 0.7273, 0.1575, 0.8636, 0.07873, 0.9091, 0.1575, 0.8182, 0.1575, 0.8636, 0.07873, 0.9545, 0.07873, 0.9091, 0.1575, 0.9545, 0.07873, 1.0, 0.1575, 0.9091, 0.1575, 0.3636, 0.1575, 0.4091, 0.07873, 0.4545, 0.1575, 0.3636, 0.1575, 0.3182, 0.07873, 0.4091, 0.07873, 0.3182, 0.07873, 0.3636, 0.0, 0.4091, 0.07873, 0.1364, 0.07873, 0.1818, 0.1575, 0.09091, 0.1575, 0.1364, 0.07873, 0.2273, 0.07873, 0.1818, 0.1575, 0.2273, 0.07873, 0.2727, 0.1575, 0.1818, 0.1575])
me_icosphere_004.materials.append(mat_material_002)
me_icosphere_004.update()
me_icosphere_005 = bpy.data.meshes.new('Icosphere.005')
me_icosphere_005.from_pydata([(-0.0457, -0.03851, -1.221), (0.9232, -0.6053, -0.2856), (-0.2803, -0.6796, -0.5756), (-1.084, 0.01419, -0.4381), (-0.4032, 0.8546, -0.1682), (0.7312, 0.425, -0.5651), (0.4105, -1.027, 0.4916), (-0.5735, -0.557, 0.5344), (-0.8219, 0.541, 0.5735), (0.2268, 0.7341, 0.5697), (1.051, 0.03973, 0.5295), (-0.01929, 0.01649, 0.8593), (-0.2387, -0.454, -1.045), (0.5358, -0.1541, -0.7437), (0.00665, -0.7124, -0.4995), (0.7727, 0.1323, -0.6114), (0.3027, 0.04212, -0.8211), (-0.6897, 0.01165, -0.932), (-0.876, -0.3378, -0.6457), (0.03162, 0.3218, -0.8827), (-0.6971, 0.4025, -0.7148), (0.2587, 0.6302, -0.5883), (0.845, -0.4466, 0.2417), (0.8461, 0.4055, -0.05262), (0.1888, -0.9983, -0.1252), (0.6708, -0.6334, -0.2404), (-0.7403, -0.2476, 0.2063), (-0.4762, -0.8168, -0.2013), (-0.7336, 0.8459, -0.2367), (-0.8421, 0.4254, 0.2019), (0.7087, 0.9866, 0.1137), (-0.1012, 0.8725, -0.0331), (0.5588, -0.4168, 0.5084), (-0.3832, -0.7577, 0.6414), (-1.014, -0.01012, 0.6192), (-0.5157, 0.8242, 0.5205), (0.7683, 0.6486, 0.7807), (0.08541, -0.7208, 0.7766), (0.513, -0.2444, 0.9665), (-0.6503, -0.3213, 0.7999), (-0.3068, 0.3704, 0.6453), (0.2443, 0.4227, 0.7614)], [], [(0, 13, 12), (1, 13, 15), (0, 12, 17), (0, 17, 19), (0, 19, 16), (1, 15, 22), (2, 14, 24), (3, 18, 26), (4, 20, 28), (5, 21, 30), (1, 22, 25), (2, 24, 27), (3, 26, 29), (4, 28, 31), (5, 30, 23), (6, 32, 37), (7, 33, 39), (8, 34, 40), (9, 35, 41), (10, 36, 38), (38, 41, 11), (38, 36, 41), (36, 9, 41), (41, 40, 11), (41, 35, 40), (35, 8, 40), (40, 39, 11), (40, 34, 39), (34, 7, 39), (39, 37, 11), (39, 33, 37), (33, 6, 37), (37, 38, 11), (37, 32, 38), (32, 10, 38), (23, 36, 10), (23, 30, 36), (30, 9, 36), (31, 35, 9), (31, 28, 35), (28, 8, 35), (29, 34, 8), (29, 26, 34), (26, 7, 34), (27, 33, 7), (27, 24, 33), (24, 6, 33), (25, 32, 6), (25, 22, 32), (22, 10, 32), (30, 31, 9), (30, 21, 31), (21, 4, 31), (28, 29, 8), (28, 20, 29), (20, 3, 29), (26, 27, 7), (26, 18, 27), (18, 2, 27), (24, 25, 6), (24, 14, 25), (14, 1, 25), (22, 23, 10), (22, 15, 23), (15, 5, 23), (16, 21, 5), (16, 19, 21), (19, 4, 21), (19, 20, 4), (19, 17, 20), (17, 3, 20), (17, 18, 3), (17, 12, 18), (12, 2, 18), (15, 16, 5), (15, 13, 16), (13, 0, 16), (12, 14, 2), (12, 13, 14), (13, 1, 14)])
_uv = me_icosphere_005.uv_layers.new(name='UVMap')
_uv.uv.foreach_set('vector', [0.1818, 0.0, 0.2273, 0.07873, 0.1364, 0.07873, 0.2727, 0.1575, 0.3182, 0.07873, 0.3636, 0.1575, 0.9091, 0.0, 0.9545, 0.07873, 0.8636, 0.07873, 0.7273, 0.0, 0.7727, 0.07873, 0.6818, 0.07873, 0.5455, 0.0, 0.5909, 0.07873, 0.5, 0.07873, 0.2727, 0.1575, 0.3636, 0.1575, 0.3182, 0.2362, 0.09091, 0.1575, 0.1818, 0.1575, 0.1364, 0.2362, 0.8182, 0.1575, 0.9091, 0.1575, 0.8636, 0.2362, 0.6364, 0.1575, 0.7273, 0.1575, 0.6818, 0.2362, 0.4545, 0.1575, 0.5455, 0.1575, 0.5, 0.2362, 0.2727, 0.1575, 0.3182, 0.2362, 0.2273, 0.2362, 0.09091, 0.1575, 0.1364, 0.2362, 0.04546, 0.2362, 0.8182, 0.1575, 0.8636, 0.2362, 0.7727, 0.2362, 0.6364, 0.1575, 0.6818, 0.2362, 0.5909, 0.2362, 0.4545, 0.1575, 0.5, 0.2362, 0.4091, 0.2362, 0.1818, 0.3149, 0.2727, 0.3149, 0.2273, 0.3937, 0.0, 0.3149, 0.09091, 0.3149, 0.04546, 0.3937, 0.7273, 0.3149, 0.8182, 0.3149, 0.7727, 0.3937, 0.5455, 0.3149, 0.6364, 0.3149, 0.5909, 0.3937, 0.3636, 0.3149, 0.4545, 0.3149, 0.4091, 0.3937, 0.4091, 0.3937, 0.5, 0.3937, 0.4545, 0.4724, 0.4091, 0.3937, 0.4545, 0.3149, 0.5, 0.3937, 0.4545, 0.3149, 0.5455, 0.3149, 0.5, 0.3937, 0.5909, 0.3937, 0.6818, 0.3937, 0.6364, 0.4724, 0.5909, 0.3937, 0.6364, 0.3149, 0.6818, 0.3937, 0.6364, 0.3149, 0.7273, 0.3149, 0.6818, 0.3937, 0.7727, 0.3937, 0.8636, 0.3937, 0.8182, 0.4724, 0.7727, 0.3937, 0.8182, 0.3149, 0.8636, 0.3937, 0.8182, 0.3149, 0.9091, 0.3149, 0.8636, 0.3937, 0.04546, 0.3937, 0.1364, 0.3937, 0.09091, 0.4724, 0.04546, 0.3937, 0.09091, 0.3149, 0.1364, 0.3937, 0.09091, 0.3149, 0.1818, 0.3149, 0.1364, 0.3937, 0.2273, 0.3937, 0.3182, 0.3937, 0.2727, 0.4724, 0.2273, 0.3937, 0.2727, 0.3149, 0.3182, 0.3937, 0.2727, 0.3149, 0.3636, 0.3149, 0.3182, 0.3937, 0.4091, 0.2362, 0.4545, 0.3149, 0.3636, 0.3149, 0.4091, 0.2362, 0.5, 0.2362, 0.4545, 0.3149, 0.5, 0.2362, 0.5455, 0.3149, 0.4545, 0.3149, 0.5909, 0.2362, 0.6364, 0.3149, 0.5455, 0.3149, 0.5909, 0.2362, 0.6818, 0.2362, 0.6364, 0.3149, 0.6818, 0.2362, 0.7273, 0.3149, 0.6364, 0.3149, 0.7727, 0.2362, 0.8182, 0.3149, 0.7273, 0.3149, 0.7727, 0.2362, 0.8636, 0.2362, 0.8182, 0.3149, 0.8636, 0.2362, 0.9091, 0.3149, 0.8182, 0.3149, 0.04546, 0.2362, 0.09091, 0.3149, 0.0, 0.3149, 0.04546, 0.2362, 0.1364, 0.2362, 0.09091, 0.3149, 0.1364, 0.2362, 0.1818, 0.3149, 0.09091, 0.3149, 0.2273, 0.2362, 0.2727, 0.3149, 0.1818, 0.3149, 0.2273, 0.2362, 0.3182, 0.2362, 0.2727, 0.3149, 0.3182, 0.2362, 0.3636, 0.3149, 0.2727, 0.3149, 0.5, 0.2362, 0.5909, 0.2362, 0.5455, 0.3149, 0.5, 0.2362, 0.5455, 0.1575, 0.5909, 0.2362, 0.5455, 0.1575, 0.6364, 0.1575, 0.5909, 0.2362, 0.6818, 0.2362, 0.7727, 0.2362, 0.7273, 0.3149, 0.6818, 0.2362, 0.7273, 0.1575, 0.7727, 0.2362, 0.7273, 0.1575, 0.8182, 0.1575, 0.7727, 0.2362, 0.8636, 0.2362, 0.9545, 0.2362, 0.9091, 0.3149, 0.8636, 0.2362, 0.9091, 0.1575, 0.9545, 0.2362, 0.9091, 0.1575, 1.0, 0.1575, 0.9545, 0.2362, 0.1364, 0.2362, 0.2273, 0.2362, 0.1818, 0.3149, 0.1364, 0.2362, 0.1818, 0.1575, 0.2273, 0.2362, 0.1818, 0.1575, 0.2727, 0.1575, 0.2273, 0.2362, 0.3182, 0.2362, 0.4091, 0.2362, 0.3636, 0.3149, 0.3182, 0.2362, 0.3636, 0.1575, 0.4091, 0.2362, 0.3636, 0.1575, 0.4545, 0.1575, 0.4091, 0.2362, 0.5, 0.07873, 0.5455, 0.1575, 0.4545, 0.1575, 0.5, 0.07873, 0.5909, 0.07873, 0.5455, 0.1575, 0.5909, 0.07873, 0.6364, 0.1575, 0.5455, 0.1575, 0.6818, 0.07873, 0.7273, 0.1575, 0.6364, 0.1575, 0.6818, 0.07873, 0.7727, 0.07873, 0.7273, 0.1575, 0.7727, 0.07873, 0.8182, 0.1575, 0.7273, 0.1575, 0.8636, 0.07873, 0.9091, 0.1575, 0.8182, 0.1575, 0.8636, 0.07873, 0.9545, 0.07873, 0.9091, 0.1575, 0.9545, 0.07873, 1.0, 0.1575, 0.9091, 0.1575, 0.3636, 0.1575, 0.4091, 0.07873, 0.4545, 0.1575, 0.3636, 0.1575, 0.3182, 0.07873, 0.4091, 0.07873, 0.3182, 0.07873, 0.3636, 0.0, 0.4091, 0.07873, 0.1364, 0.07873, 0.1818, 0.1575, 0.09091, 0.1575, 0.1364, 0.07873, 0.2273, 0.07873, 0.1818, 0.1575, 0.2273, 0.07873, 0.2727, 0.1575, 0.1818, 0.1575])
me_icosphere_005.materials.append(mat_material_003)
me_icosphere_005.update()
me_icosphere_006 = bpy.data.meshes.new('Icosphere.006')
me_icosphere_006.from_pydata([(0.1138, 0.07877, -0.9201), (0.7867, -0.8017, -0.4029), (-0.1041, -1.025, -0.5139), (-1.054, 0.2085, -0.4757), (-0.4571, 0.9921, -0.5726), (0.5502, 0.4363, -0.2612), (0.1392, -0.8116, 0.2317), (-0.8382, -0.4318, 0.4607), (-0.6617, 0.4579, 0.6601), (0.2672, 0.9919, 0.3761), (0.9665, -0.2848, 0.4092), (0.07774, -0.03042, 0.873), (-0.2336, -0.435, -0.943), (0.5373, -0.4184, -0.8415), (0.1919, -0.641, -0.6234), (0.8726, -0.1647, -0.7364), (0.441, 0.09748, -0.995), (-0.35, -0.08273, -0.7901), (-0.8758, -0.4203, -0.4433), (-0.3213, 0.3252, -0.8141), (-0.5557, 0.6567, -0.4695), (0.06179, 0.879, -0.7412), (0.9009, -0.247, 0.1698), (1.068, 0.2752, -0.1603), (0.2021, -1.227, 0.04668), (0.5357, -0.882, 0.1276), (-0.8941, -0.3213, 0.1278), (-0.7814, -0.902, 0.1655), (-0.6478, 0.7763, 0.1665), (-0.7725, 0.2158, -0.05181), (0.5688, 0.6976, 0.07207), (-0.1463, 0.8183, -0.03497), (0.8147, -0.456, 0.2981), (-0.08502, -0.6393, 0.6353), (-0.8874, -0.08927, 0.3693), (-0.2038, 0.9718, 0.6152), (0.7453, 0.3996, 0.4196), (-0.04713, -0.5369, 0.767), (0.504, -0.1686, 0.7319), (-0.5512, -0.291, 0.8729), (-0.2483, 0.4922, 1.007), (0.2362, 0.3911, 0.8507)], [], [(0, 13, 12), (1, 13, 15), (0, 12, 17), (0, 17, 19), (0, 19, 16), (1, 15, 22), (2, 14, 24), (3, 18, 26), (4, 20, 28), (5, 21, 30), (1, 22, 25), (2, 24, 27), (3, 26, 29), (4, 28, 31), (5, 30, 23), (6, 32, 37), (7, 33, 39), (8, 34, 40), (9, 35, 41), (10, 36, 38), (38, 41, 11), (38, 36, 41), (36, 9, 41), (41, 40, 11), (41, 35, 40), (35, 8, 40), (40, 39, 11), (40, 34, 39), (34, 7, 39), (39, 37, 11), (39, 33, 37), (33, 6, 37), (37, 38, 11), (37, 32, 38), (32, 10, 38), (23, 36, 10), (23, 30, 36), (30, 9, 36), (31, 35, 9), (31, 28, 35), (28, 8, 35), (29, 34, 8), (29, 26, 34), (26, 7, 34), (27, 33, 7), (27, 24, 33), (24, 6, 33), (25, 32, 6), (25, 22, 32), (22, 10, 32), (30, 31, 9), (30, 21, 31), (21, 4, 31), (28, 29, 8), (28, 20, 29), (20, 3, 29), (26, 27, 7), (26, 18, 27), (18, 2, 27), (24, 25, 6), (24, 14, 25), (14, 1, 25), (22, 23, 10), (22, 15, 23), (15, 5, 23), (16, 21, 5), (16, 19, 21), (19, 4, 21), (19, 20, 4), (19, 17, 20), (17, 3, 20), (17, 18, 3), (17, 12, 18), (12, 2, 18), (15, 16, 5), (15, 13, 16), (13, 0, 16), (12, 14, 2), (12, 13, 14), (13, 1, 14)])
_uv = me_icosphere_006.uv_layers.new(name='UVMap')
_uv.uv.foreach_set('vector', [0.1818, 0.0, 0.2273, 0.07873, 0.1364, 0.07873, 0.2727, 0.1575, 0.3182, 0.07873, 0.3636, 0.1575, 0.9091, 0.0, 0.9545, 0.07873, 0.8636, 0.07873, 0.7273, 0.0, 0.7727, 0.07873, 0.6818, 0.07873, 0.5455, 0.0, 0.5909, 0.07873, 0.5, 0.07873, 0.2727, 0.1575, 0.3636, 0.1575, 0.3182, 0.2362, 0.09091, 0.1575, 0.1818, 0.1575, 0.1364, 0.2362, 0.8182, 0.1575, 0.9091, 0.1575, 0.8636, 0.2362, 0.6364, 0.1575, 0.7273, 0.1575, 0.6818, 0.2362, 0.4545, 0.1575, 0.5455, 0.1575, 0.5, 0.2362, 0.2727, 0.1575, 0.3182, 0.2362, 0.2273, 0.2362, 0.09091, 0.1575, 0.1364, 0.2362, 0.04546, 0.2362, 0.8182, 0.1575, 0.8636, 0.2362, 0.7727, 0.2362, 0.6364, 0.1575, 0.6818, 0.2362, 0.5909, 0.2362, 0.4545, 0.1575, 0.5, 0.2362, 0.4091, 0.2362, 0.1818, 0.3149, 0.2727, 0.3149, 0.2273, 0.3937, 0.0, 0.3149, 0.09091, 0.3149, 0.04546, 0.3937, 0.7273, 0.3149, 0.8182, 0.3149, 0.7727, 0.3937, 0.5455, 0.3149, 0.6364, 0.3149, 0.5909, 0.3937, 0.3636, 0.3149, 0.4545, 0.3149, 0.4091, 0.3937, 0.4091, 0.3937, 0.5, 0.3937, 0.4545, 0.4724, 0.4091, 0.3937, 0.4545, 0.3149, 0.5, 0.3937, 0.4545, 0.3149, 0.5455, 0.3149, 0.5, 0.3937, 0.5909, 0.3937, 0.6818, 0.3937, 0.6364, 0.4724, 0.5909, 0.3937, 0.6364, 0.3149, 0.6818, 0.3937, 0.6364, 0.3149, 0.7273, 0.3149, 0.6818, 0.3937, 0.7727, 0.3937, 0.8636, 0.3937, 0.8182, 0.4724, 0.7727, 0.3937, 0.8182, 0.3149, 0.8636, 0.3937, 0.8182, 0.3149, 0.9091, 0.3149, 0.8636, 0.3937, 0.04546, 0.3937, 0.1364, 0.3937, 0.09091, 0.4724, 0.04546, 0.3937, 0.09091, 0.3149, 0.1364, 0.3937, 0.09091, 0.3149, 0.1818, 0.3149, 0.1364, 0.3937, 0.2273, 0.3937, 0.3182, 0.3937, 0.2727, 0.4724, 0.2273, 0.3937, 0.2727, 0.3149, 0.3182, 0.3937, 0.2727, 0.3149, 0.3636, 0.3149, 0.3182, 0.3937, 0.4091, 0.2362, 0.4545, 0.3149, 0.3636, 0.3149, 0.4091, 0.2362, 0.5, 0.2362, 0.4545, 0.3149, 0.5, 0.2362, 0.5455, 0.3149, 0.4545, 0.3149, 0.5909, 0.2362, 0.6364, 0.3149, 0.5455, 0.3149, 0.5909, 0.2362, 0.6818, 0.2362, 0.6364, 0.3149, 0.6818, 0.2362, 0.7273, 0.3149, 0.6364, 0.3149, 0.7727, 0.2362, 0.8182, 0.3149, 0.7273, 0.3149, 0.7727, 0.2362, 0.8636, 0.2362, 0.8182, 0.3149, 0.8636, 0.2362, 0.9091, 0.3149, 0.8182, 0.3149, 0.04546, 0.2362, 0.09091, 0.3149, 0.0, 0.3149, 0.04546, 0.2362, 0.1364, 0.2362, 0.09091, 0.3149, 0.1364, 0.2362, 0.1818, 0.3149, 0.09091, 0.3149, 0.2273, 0.2362, 0.2727, 0.3149, 0.1818, 0.3149, 0.2273, 0.2362, 0.3182, 0.2362, 0.2727, 0.3149, 0.3182, 0.2362, 0.3636, 0.3149, 0.2727, 0.3149, 0.5, 0.2362, 0.5909, 0.2362, 0.5455, 0.3149, 0.5, 0.2362, 0.5455, 0.1575, 0.5909, 0.2362, 0.5455, 0.1575, 0.6364, 0.1575, 0.5909, 0.2362, 0.6818, 0.2362, 0.7727, 0.2362, 0.7273, 0.3149, 0.6818, 0.2362, 0.7273, 0.1575, 0.7727, 0.2362, 0.7273, 0.1575, 0.8182, 0.1575, 0.7727, 0.2362, 0.8636, 0.2362, 0.9545, 0.2362, 0.9091, 0.3149, 0.8636, 0.2362, 0.9091, 0.1575, 0.9545, 0.2362, 0.9091, 0.1575, 1.0, 0.1575, 0.9545, 0.2362, 0.1364, 0.2362, 0.2273, 0.2362, 0.1818, 0.3149, 0.1364, 0.2362, 0.1818, 0.1575, 0.2273, 0.2362, 0.1818, 0.1575, 0.2727, 0.1575, 0.2273, 0.2362, 0.3182, 0.2362, 0.4091, 0.2362, 0.3636, 0.3149, 0.3182, 0.2362, 0.3636, 0.1575, 0.4091, 0.2362, 0.3636, 0.1575, 0.4545, 0.1575, 0.4091, 0.2362, 0.5, 0.07873, 0.5455, 0.1575, 0.4545, 0.1575, 0.5, 0.07873, 0.5909, 0.07873, 0.5455, 0.1575, 0.5909, 0.07873, 0.6364, 0.1575, 0.5455, 0.1575, 0.6818, 0.07873, 0.7273, 0.1575, 0.6364, 0.1575, 0.6818, 0.07873, 0.7727, 0.07873, 0.7273, 0.1575, 0.7727, 0.07873, 0.8182, 0.1575, 0.7273, 0.1575, 0.8636, 0.07873, 0.9091, 0.1575, 0.8182, 0.1575, 0.8636, 0.07873, 0.9545, 0.07873, 0.9091, 0.1575, 0.9545, 0.07873, 1.0, 0.1575, 0.9091, 0.1575, 0.3636, 0.1575, 0.4091, 0.07873, 0.4545, 0.1575, 0.3636, 0.1575, 0.3182, 0.07873, 0.4091, 0.07873, 0.3182, 0.07873, 0.3636, 0.0, 0.4091, 0.07873, 0.1364, 0.07873, 0.1818, 0.1575, 0.09091, 0.1575, 0.1364, 0.07873, 0.2273, 0.07873, 0.1818, 0.1575, 0.2273, 0.07873, 0.2727, 0.1575, 0.1818, 0.1575])
me_icosphere_006.materials.append(mat_material_008)
me_icosphere_006.update()

# ---- objects
ob_light = bpy.data.objects.new('Light', light_light)
ob_camera = bpy.data.objects.new('Camera', cam_camera)
ob_plane = bpy.data.objects.new('Plane', me_plane)
ob_icosphere = bpy.data.objects.new('Icosphere', me_icosphere)
ob_icosphere_001 = bpy.data.objects.new('Icosphere.001', me_icosphere_001)
ob_icosphere_002 = bpy.data.objects.new('Icosphere.002', me_icosphere_002)
ob_icosphere_003 = bpy.data.objects.new('Icosphere.003', me_icosphere_003)
ob_icosphere_004 = bpy.data.objects.new('Icosphere.004', me_icosphere_004)
ob_icosphere_005 = bpy.data.objects.new('Icosphere.005', me_icosphere_005)
ob_icosphere_006 = bpy.data.objects.new('Icosphere.006', me_icosphere_006)
ob_icosphere_007 = bpy.data.objects.new('Icosphere.007', me_icosphere_002)
ob_icosphere_008 = bpy.data.objects.new('Icosphere.008', me_icosphere_005)

# ---- transforms, parenting, visibility, modifiers, constraints
ob_light.location = (4.076, 1.005, 5.904)
ob_light.rotation_euler = (0.6503, 0.05522, 1.866)
ob_light.lock_rotations_4d = False
ob_light.empty_display_type = 'ARROWS'
ob_light.color = (0.0, 0.0, 0.0, 0.0)
ob_light.lineart.crease_threshold = 0.0
ob_camera.location = (7.359, -6.926, 4.958)
ob_camera.rotation_euler = (1.109, 0.0, 0.8149)
ob_camera.lock_rotations_4d = False
ob_camera.empty_display_type = 'ARROWS'
ob_camera.color = (0.0, 0.0, 0.0, 0.0)
ob_camera.display_type = 'WIRE'
ob_camera.lineart.crease_threshold = 0.0
ob_plane.location = (0.0, 0.0, 0.0)
_m = ob_plane.modifiers.new('Skin', 'SKIN')
_m = ob_plane.modifiers.new('Subdivision', 'SUBSURF')
ob_icosphere.location = (-0.505, -0.1325, 6.833)
ob_icosphere.scale = (1.415, 1.415, 1.415)
ob_icosphere_001.location = (-0.8993, 2.826, 6.939)
ob_icosphere_001.scale = (1.415, 1.415, 1.415)
ob_icosphere_002.location = (-2.166, 1.527, 6.868)
ob_icosphere_002.scale = (1.695, 1.695, 1.695)
ob_icosphere_003.location = (-3.276, -0.05126, 6.019)
ob_icosphere_003.scale = (1.616, 1.616, 1.616)
ob_icosphere_004.location = (-1.105, 4.199, 6.097)
ob_icosphere_004.scale = (1.398, 1.398, 1.398)
ob_icosphere_005.location = (-1.199, -1.323, 6.198)
ob_icosphere_005.scale = (1.296, 1.296, 1.296)
ob_icosphere_006.location = (2.199, 0.9024, 5.667)
ob_icosphere_006.scale = (1.363, 1.363, 1.363)
ob_icosphere_007.location = (0.5604, 0.9131, 6.437)
ob_icosphere_007.scale = (1.474, 1.474, 1.474)
ob_icosphere_008.location = (-3.984, 1.775, 6.347)
ob_icosphere_008.scale = (1.648, 1.648, 1.648)

# ---- collection membership
col_collection.objects.link(ob_light)
col_collection.objects.link(ob_camera)
col_collection.objects.link(ob_plane)
col_collection.objects.link(ob_icosphere)
col_collection.objects.link(ob_icosphere_001)
col_collection.objects.link(ob_icosphere_002)
col_collection.objects.link(ob_icosphere_003)
col_collection.objects.link(ob_icosphere_004)
col_collection.objects.link(ob_icosphere_005)
col_collection.objects.link(ob_icosphere_006)
col_collection.objects.link(ob_icosphere_007)
col_collection.objects.link(ob_icosphere_008)

# ---- scene / render settings (as saved in the file)
scene.camera = ob_camera
scene.frame_start = 1; scene.frame_end = 250; scene.frame_set(1)
scene.render.engine = 'BLENDER_EEVEE_NEXT'
scene.cycles.sampling_pattern = 'TABULATED_SOBOL'
scene.eevee.ray_tracing_options.trace_max_roughness = 0.0
bpy.context.view_layer.update()
